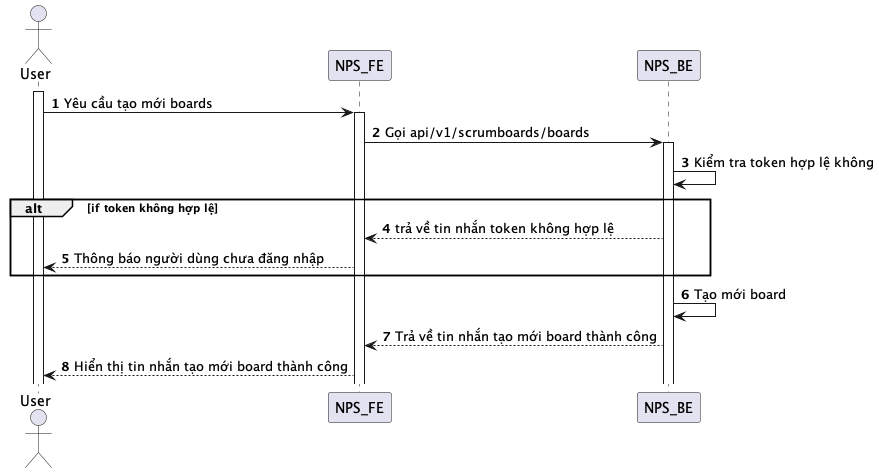

The diagram above was rendered by PlantUML. Its source (embedded in the PNG):
@startuml
autonumber
actor User
activate User
User -> NPS_FE: Yêu cầu tạo mới boards
activate NPS_FE
NPS_FE -> NPS_BE: Gọi api/v1/scrumboards/boards
activate NPS_BE
NPS_BE -> NPS_BE: Kiểm tra token hợp lệ không
alt if token không hợp lệ
NPS_BE --> NPS_FE: trả về tin nhắn token không hợp lệ
NPS_FE --> User: Thông báo người dùng chưa đăng nhập
end
NPS_BE -> NPS_BE: Tạo mới board
NPS_BE --> NPS_FE: Trả về tin nhắn tạo mới board thành công
NPS_FE --> User: Hiển thị tin nhắn tạo mới board thành công
@enduml